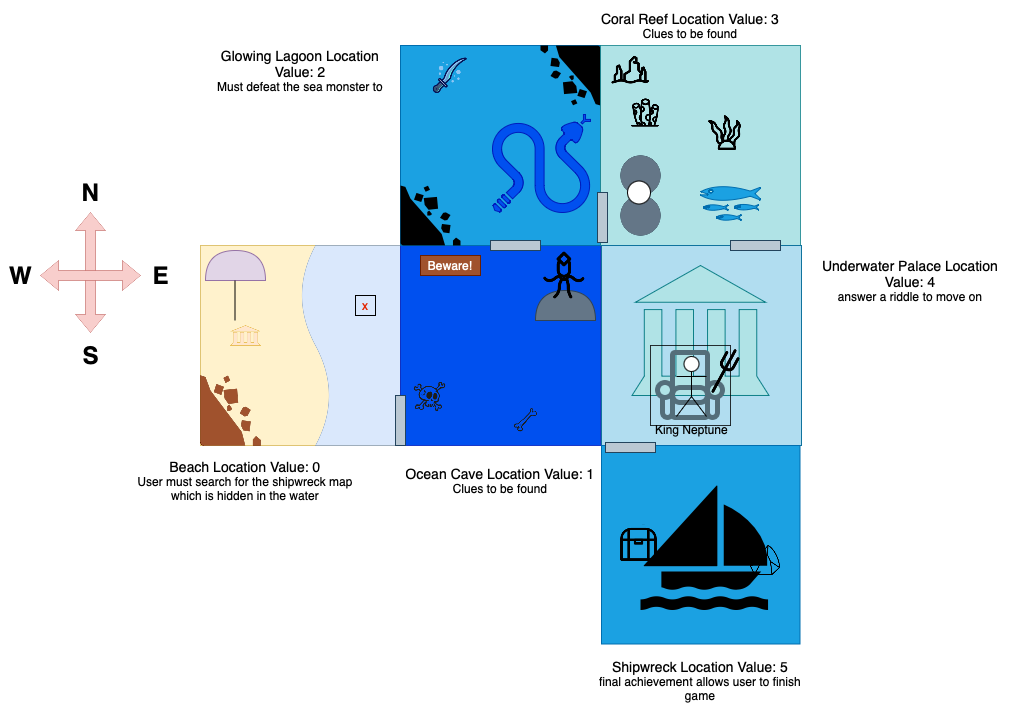

The diagram above was exported from draw.io. Its source (the exported page's mxGraphModel, read from the mxfile embedded in the PNG):
<mxGraphModel dx="1826" dy="672" grid="1" gridSize="10" guides="1" tooltips="1" connect="1" arrows="1" fold="1" page="1" pageScale="1" pageWidth="850" pageHeight="1100" math="0" shadow="0">
  <root>
    <mxCell id="0" />
    <mxCell id="1" parent="0" />
    <mxCell id="g9ofbd2_c-rnQjUEW4uB-1" value="" style="shape=flexArrow;endArrow=classic;startArrow=classic;html=1;rounded=0;fillColor=#f8cecc;strokeColor=#b85450;strokeWidth=0;" parent="1" edge="1">
      <mxGeometry width="100" height="100" relative="1" as="geometry">
        <mxPoint x="-190" y="357" as="sourcePoint" />
        <mxPoint x="-190" y="237" as="targetPoint" />
      </mxGeometry>
    </mxCell>
    <mxCell id="g9ofbd2_c-rnQjUEW4uB-2" value="" style="shape=flexArrow;endArrow=classic;startArrow=classic;html=1;rounded=0;fillColor=#f8cecc;strokeColor=#b85450;strokeWidth=0;" parent="1" edge="1">
      <mxGeometry width="100" height="100" relative="1" as="geometry">
        <mxPoint x="-140" y="300" as="sourcePoint" />
        <mxPoint x="-240" y="300" as="targetPoint" />
      </mxGeometry>
    </mxCell>
    <mxCell id="g9ofbd2_c-rnQjUEW4uB-3" value="N" style="text;strokeColor=none;fillColor=none;html=1;fontSize=24;fontStyle=1;verticalAlign=middle;align=center;" parent="1" vertex="1">
      <mxGeometry x="-210" y="197" width="40" height="40" as="geometry" />
    </mxCell>
    <mxCell id="g9ofbd2_c-rnQjUEW4uB-4" value="E" style="text;strokeColor=none;fillColor=none;html=1;fontSize=24;fontStyle=1;verticalAlign=middle;align=center;" parent="1" vertex="1">
      <mxGeometry x="-140" y="280" width="40" height="40" as="geometry" />
    </mxCell>
    <mxCell id="g9ofbd2_c-rnQjUEW4uB-5" value="S" style="text;strokeColor=none;fillColor=none;html=1;fontSize=24;fontStyle=1;verticalAlign=middle;align=center;" parent="1" vertex="1">
      <mxGeometry x="-210" y="360" width="40" height="40" as="geometry" />
    </mxCell>
    <mxCell id="g9ofbd2_c-rnQjUEW4uB-6" value="W" style="text;strokeColor=none;fillColor=none;html=1;fontSize=24;fontStyle=1;verticalAlign=middle;align=center;" parent="1" vertex="1">
      <mxGeometry x="-280" y="280" width="40" height="40" as="geometry" />
    </mxCell>
    <mxCell id="g9ofbd2_c-rnQjUEW4uB-7" value="" style="whiteSpace=wrap;html=1;aspect=fixed;strokeWidth=0;fillColor=#fff2cc;strokeColor=#d6b656;" parent="1" vertex="1">
      <mxGeometry x="-80" y="270" width="200" height="200" as="geometry" />
    </mxCell>
    <mxCell id="g9ofbd2_c-rnQjUEW4uB-8" value="" style="shape=document;whiteSpace=wrap;html=1;boundedLbl=1;rotation=90;fillColor=#dae8fc;strokeColor=#6c8ebf;strokeWidth=0;" parent="1" vertex="1">
      <mxGeometry x="-30" y="320" width="200" height="100" as="geometry" />
    </mxCell>
    <UserObject label="&lt;font style=&quot;font-size: 14px;&quot;&gt;Beach Location Value: 0&lt;/font&gt;&lt;div&gt;User must search for the shipwreck map which is hidden in the water&lt;/div&gt;" placeholders="1" name="Variable" id="g9ofbd2_c-rnQjUEW4uB-9">
      <mxCell style="text;html=1;strokeColor=none;fillColor=none;align=center;verticalAlign=middle;whiteSpace=wrap;overflow=hidden;" parent="1" vertex="1">
        <mxGeometry x="-145" y="480" width="220" height="50" as="geometry" />
      </mxCell>
    </UserObject>
    <mxCell id="g9ofbd2_c-rnQjUEW4uB-10" value="" style="shape=or;whiteSpace=wrap;html=1;rotation=-90;fillColor=#e1d5e7;strokeColor=#9673a6;" parent="1" vertex="1">
      <mxGeometry x="-60" y="260" width="30" height="60" as="geometry" />
    </mxCell>
    <mxCell id="g9ofbd2_c-rnQjUEW4uB-11" value="" style="endArrow=none;html=1;rounded=0;" parent="1" edge="1">
      <mxGeometry width="50" height="50" relative="1" as="geometry">
        <mxPoint x="-45.5" y="345" as="sourcePoint" />
        <mxPoint x="-45.5" y="305" as="targetPoint" />
      </mxGeometry>
    </mxCell>
    <mxCell id="g9ofbd2_c-rnQjUEW4uB-12" value="" style="shape=mxgraph.signs.travel.museum;html=1;pointerEvents=1;fillColor=#ffe6cc;strokeColor=#d79b00;verticalLabelPosition=bottom;verticalAlign=top;align=center;sketch=0;strokeWidth=0;" parent="1" vertex="1">
      <mxGeometry x="-50" y="350" width="30" height="20" as="geometry" />
    </mxCell>
    <mxCell id="g9ofbd2_c-rnQjUEW4uB-13" value="" style="shape=mxgraph.signs.safety.falling_rocks;html=1;pointerEvents=1;fillColor=#a0522d;strokeColor=#6D1F00;verticalLabelPosition=bottom;verticalAlign=top;align=center;sketch=0;fontColor=#ffffff;strokeWidth=0;" parent="1" vertex="1">
      <mxGeometry x="-80" y="400" width="60" height="70" as="geometry" />
    </mxCell>
    <mxCell id="g9ofbd2_c-rnQjUEW4uB-14" value="" style="whiteSpace=wrap;html=1;aspect=fixed;fillColor=none;" parent="1" vertex="1">
      <mxGeometry x="75" y="320" width="20" height="20" as="geometry" />
    </mxCell>
    <UserObject label="&lt;span style=&quot;color: light-dark(rgb(227, 36, 0), rgb(237, 237, 237));&quot;&gt;x&lt;/span&gt;" placeholders="1" name="Variable" id="g9ofbd2_c-rnQjUEW4uB-15">
      <mxCell style="text;html=1;strokeColor=none;fillColor=none;align=center;verticalAlign=middle;whiteSpace=wrap;overflow=hidden;" parent="1" vertex="1">
        <mxGeometry x="70" y="320" width="30" height="20" as="geometry" />
      </mxCell>
    </UserObject>
    <mxCell id="g9ofbd2_c-rnQjUEW4uB-17" value="" style="whiteSpace=wrap;html=1;aspect=fixed;fillColor=#0050ef;fontColor=#ffffff;strokeColor=#001DBC;strokeWidth=0;" parent="1" vertex="1">
      <mxGeometry x="120" y="270" width="200" height="200" as="geometry" />
    </mxCell>
    <UserObject label="&lt;font style=&quot;font-size: 14px;&quot;&gt;Ocean Cave Location Value: 1&lt;/font&gt;&lt;div&gt;Clues to be found&lt;/div&gt;" placeholders="1" name="Variable" id="g9ofbd2_c-rnQjUEW4uB-18">
      <mxCell style="text;html=1;strokeColor=none;fillColor=none;align=center;verticalAlign=middle;whiteSpace=wrap;overflow=hidden;" parent="1" vertex="1">
        <mxGeometry x="110" y="480" width="220" height="50" as="geometry" />
      </mxCell>
    </UserObject>
    <mxCell id="g9ofbd2_c-rnQjUEW4uB-19" value="" style="shape=or;whiteSpace=wrap;html=1;rotation=-90;fillColor=#647687;fontColor=#ffffff;strokeColor=#314354;" parent="1" vertex="1">
      <mxGeometry x="270" y="300" width="30" height="60" as="geometry" />
    </mxCell>
    <mxCell id="g9ofbd2_c-rnQjUEW4uB-20" value="" style="shape=image;html=1;verticalAlign=top;verticalLabelPosition=bottom;labelBackgroundColor=#ffffff;imageAspect=0;aspect=fixed;image=https://cdn2.iconfinder.com/data/icons/halloween-scarry-hand-drawn-black-1/257/16-halloween-skull-bones-scarry-skeleton-128.png" parent="1" vertex="1">
      <mxGeometry x="130" y="402" width="40" height="40" as="geometry" />
    </mxCell>
    <mxCell id="g9ofbd2_c-rnQjUEW4uB-22" value="" style="shape=image;html=1;verticalAlign=top;verticalLabelPosition=bottom;labelBackgroundColor=#ffffff;imageAspect=0;aspect=fixed;image=https://cdn2.iconfinder.com/data/icons/halloween-scarry-hand-drawn-black-1/257/02-halloween-bone-skeleton-skull-scarry-128.png" parent="1" vertex="1">
      <mxGeometry x="230" y="430" width="30" height="30" as="geometry" />
    </mxCell>
    <mxCell id="g9ofbd2_c-rnQjUEW4uB-23" value="" style="shape=image;html=1;verticalAlign=top;verticalLabelPosition=bottom;labelBackgroundColor=#ffffff;imageAspect=0;aspect=fixed;image=https://cdn1.iconfinder.com/data/icons/sea-24/32/Artboard_10sea-128.png" parent="1" vertex="1">
      <mxGeometry x="260" y="275" width="50" height="50" as="geometry" />
    </mxCell>
    <mxCell id="g9ofbd2_c-rnQjUEW4uB-25" value="Beware!" style="rounded=0;whiteSpace=wrap;html=1;fillColor=#a0522d;fontColor=#ffffff;strokeColor=#6D1F00;" parent="1" vertex="1">
      <mxGeometry x="140" y="280" width="60" height="20" as="geometry" />
    </mxCell>
    <mxCell id="g9ofbd2_c-rnQjUEW4uB-26" value="" style="whiteSpace=wrap;html=1;aspect=fixed;fillColor=#1ba1e2;fontColor=#ffffff;strokeColor=#006EAF;" parent="1" vertex="1">
      <mxGeometry x="120" y="70" width="200" height="200" as="geometry" />
    </mxCell>
    <UserObject label="&lt;font style=&quot;font-size: 14px;&quot;&gt;Glowing Lagoon Location Value: 2&lt;/font&gt;&lt;div&gt;Must defeat the sea monster to move on&lt;/div&gt;" placeholders="1" name="Variable" id="g9ofbd2_c-rnQjUEW4uB-27">
      <mxCell style="text;html=1;strokeColor=none;fillColor=none;align=center;verticalAlign=middle;whiteSpace=wrap;overflow=hidden;" parent="1" vertex="1">
        <mxGeometry x="-80" y="70" width="200" height="50" as="geometry" />
      </mxCell>
    </UserObject>
    <mxCell id="g9ofbd2_c-rnQjUEW4uB-28" value="" style="shape=mxgraph.signs.safety.falling_rocks;html=1;pointerEvents=1;fillColor=#000000;strokeColor=none;verticalLabelPosition=bottom;verticalAlign=top;align=center;" parent="1" vertex="1">
      <mxGeometry x="120" y="210" width="60" height="60" as="geometry" />
    </mxCell>
    <mxCell id="g9ofbd2_c-rnQjUEW4uB-29" value="" style="shape=mxgraph.signs.safety.falling_rocks;html=1;pointerEvents=1;fillColor=#000000;strokeColor=none;verticalLabelPosition=bottom;verticalAlign=top;align=center;rotation=-180;" parent="1" vertex="1">
      <mxGeometry x="260" y="70" width="60" height="60" as="geometry" />
    </mxCell>
    <mxCell id="g9ofbd2_c-rnQjUEW4uB-30" value="" style="shape=image;html=1;verticalAlign=top;verticalLabelPosition=bottom;labelBackgroundColor=#ffffff;imageAspect=0;aspect=fixed;image=https://cdn4.iconfinder.com/data/icons/game-of-thrones-4/64/game_of_thrones_game_thrones_series_ice_sword_weapon-128.png" parent="1" vertex="1">
      <mxGeometry x="147.5" y="77.5" width="45" height="45" as="geometry" />
    </mxCell>
    <mxCell id="g9ofbd2_c-rnQjUEW4uB-31" value="" style="shape=mxgraph.signs.animals.snake;html=1;pointerEvents=1;fillColor=#0050ef;strokeColor=#001DBC;verticalLabelPosition=bottom;verticalAlign=top;align=center;sketch=0;fontColor=#ffffff;" parent="1" vertex="1">
      <mxGeometry x="212" y="139" width="98" height="98" as="geometry" />
    </mxCell>
    <mxCell id="g9ofbd2_c-rnQjUEW4uB-32" value="" style="whiteSpace=wrap;html=1;aspect=fixed;fillColor=#b0e3e6;strokeColor=#0e8088;strokeWidth=0;" parent="1" vertex="1">
      <mxGeometry x="320" y="70" width="200" height="200" as="geometry" />
    </mxCell>
    <mxCell id="g9ofbd2_c-rnQjUEW4uB-33" value="" style="shape=image;html=1;verticalAlign=top;verticalLabelPosition=bottom;labelBackgroundColor=#ffffff;imageAspect=0;aspect=fixed;image=https://cdn1.iconfinder.com/data/icons/sea-24/32/Artboard_26sea-128.png;imageBackground=none;" parent="1" vertex="1">
      <mxGeometry x="330" y="75" width="40" height="40" as="geometry" />
    </mxCell>
    <mxCell id="g9ofbd2_c-rnQjUEW4uB-34" value="" style="shape=image;html=1;verticalAlign=top;verticalLabelPosition=bottom;labelBackgroundColor=#ffffff;imageAspect=0;aspect=fixed;image=https://cdn1.iconfinder.com/data/icons/sea-24/32/Artboard_2sea-128.png" parent="1" vertex="1">
      <mxGeometry x="350" y="122.5" width="30" height="30" as="geometry" />
    </mxCell>
    <mxCell id="g9ofbd2_c-rnQjUEW4uB-36" value="" style="shape=image;html=1;verticalAlign=top;verticalLabelPosition=bottom;labelBackgroundColor=#ffffff;imageAspect=0;aspect=fixed;image=https://cdn1.iconfinder.com/data/icons/sea-24/32/Artboard_15sea-128.png" parent="1" vertex="1">
      <mxGeometry x="426" y="139" width="37" height="37" as="geometry" />
    </mxCell>
    <mxCell id="g9ofbd2_c-rnQjUEW4uB-37" value="" style="shape=mxgraph.signs.animals.fish_hatchery;html=1;pointerEvents=1;fillColor=#1ba1e2;strokeColor=#006EAF;verticalLabelPosition=bottom;verticalAlign=top;align=center;sketch=0;fontColor=#ffffff;" parent="1" vertex="1">
      <mxGeometry x="420" y="205.5" width="60" height="41.5" as="geometry" />
    </mxCell>
    <UserObject label="&lt;font style=&quot;font-size: 14px;&quot;&gt;Coral Reef Location Value: 3&lt;/font&gt;&lt;div&gt;Clues to be found&lt;/div&gt;" placeholders="1" name="Variable" id="g9ofbd2_c-rnQjUEW4uB-38">
      <mxCell style="text;html=1;strokeColor=none;fillColor=none;align=center;verticalAlign=middle;whiteSpace=wrap;overflow=hidden;" parent="1" vertex="1">
        <mxGeometry x="320" y="25" width="180" height="50" as="geometry" />
      </mxCell>
    </UserObject>
    <mxCell id="g9ofbd2_c-rnQjUEW4uB-39" value="" style="verticalLabelPosition=bottom;verticalAlign=top;html=1;shape=mxgraph.basic.drop;rotation=-180;fillColor=#647687;fontColor=#ffffff;strokeColor=#314354;strokeWidth=0;" parent="1" vertex="1">
      <mxGeometry x="330" y="180" width="60" height="40" as="geometry" />
    </mxCell>
    <mxCell id="g9ofbd2_c-rnQjUEW4uB-40" value="" style="verticalLabelPosition=bottom;verticalAlign=top;html=1;shape=mxgraph.basic.drop;rotation=-180;fillColor=#647687;fontColor=#ffffff;strokeColor=#314354;strokeWidth=0;" parent="1" vertex="1">
      <mxGeometry x="330" y="220" width="60" height="40" as="geometry" />
    </mxCell>
    <mxCell id="g9ofbd2_c-rnQjUEW4uB-41" value="" style="ellipse;whiteSpace=wrap;html=1;aspect=fixed;" parent="1" vertex="1">
      <mxGeometry x="347" y="205.5" width="23" height="23" as="geometry" />
    </mxCell>
    <mxCell id="g9ofbd2_c-rnQjUEW4uB-42" value="" style="whiteSpace=wrap;html=1;aspect=fixed;fillColor=#b1ddf0;strokeColor=#10739e;" parent="1" vertex="1">
      <mxGeometry x="321" y="270" width="200" height="200" as="geometry" />
    </mxCell>
    <mxCell id="g9ofbd2_c-rnQjUEW4uB-43" value="" style="shape=mxgraph.signs.travel.museum;html=1;pointerEvents=1;fillColor=#b0e3e6;strokeColor=#0e8088;verticalLabelPosition=bottom;verticalAlign=top;align=center;" parent="1" vertex="1">
      <mxGeometry x="351.5" y="290" width="137" height="130" as="geometry" />
    </mxCell>
    <mxCell id="g9ofbd2_c-rnQjUEW4uB-44" value="" style="shape=image;html=1;verticalAlign=top;verticalLabelPosition=bottom;labelBackgroundColor=#ffffff;imageAspect=0;aspect=fixed;image=https://cdn2.iconfinder.com/data/icons/bitsies/128/Couch-128.png;strokeWidth=0;imageBorder=default;" parent="1" vertex="1">
      <mxGeometry x="370" y="370" width="80" height="80" as="geometry" />
    </mxCell>
    <mxCell id="g9ofbd2_c-rnQjUEW4uB-45" value="King Neptune" style="shape=umlActor;verticalLabelPosition=bottom;verticalAlign=top;html=1;outlineConnect=0;" parent="1" vertex="1">
      <mxGeometry x="396" y="381" width="30" height="60" as="geometry" />
    </mxCell>
    <UserObject label="&lt;font style=&quot;font-size: 14px;&quot;&gt;Underwater Palace Location Value: 4&lt;/font&gt;&lt;div&gt;answer a riddle to move on&lt;/div&gt;" placeholders="1" name="Variable" id="g9ofbd2_c-rnQjUEW4uB-46">
      <mxCell style="text;html=1;strokeColor=none;fillColor=none;align=center;verticalAlign=middle;whiteSpace=wrap;overflow=hidden;" parent="1" vertex="1">
        <mxGeometry x="520" y="280" width="220" height="50" as="geometry" />
      </mxCell>
    </UserObject>
    <mxCell id="g9ofbd2_c-rnQjUEW4uB-47" value="" style="shape=image;html=1;verticalAlign=top;verticalLabelPosition=bottom;labelBackgroundColor=#ffffff;imageAspect=0;aspect=fixed;image=https://cdn1.iconfinder.com/data/icons/sea-24/32/Artboard_11sea-128.png" parent="1" vertex="1">
      <mxGeometry x="420" y="372" width="48" height="48" as="geometry" />
    </mxCell>
    <mxCell id="g9ofbd2_c-rnQjUEW4uB-48" value="" style="whiteSpace=wrap;html=1;aspect=fixed;fillColor=#1ba1e2;strokeColor=#006EAF;fontColor=#ffffff;" parent="1" vertex="1">
      <mxGeometry x="321" y="470" width="198.5" height="198.5" as="geometry" />
    </mxCell>
    <mxCell id="g9ofbd2_c-rnQjUEW4uB-50" value="" style="shape=mxgraph.signs.sports.sail_boat;html=1;pointerEvents=1;fillColor=#000000;strokeColor=none;verticalLabelPosition=bottom;verticalAlign=top;align=center;" parent="1" vertex="1">
      <mxGeometry x="360" y="510" width="130" height="124.5" as="geometry" />
    </mxCell>
    <mxCell id="g9ofbd2_c-rnQjUEW4uB-51" value="" style="shape=image;html=1;verticalAlign=top;verticalLabelPosition=bottom;labelBackgroundColor=#ffffff;imageAspect=0;aspect=fixed;image=https://cdn1.iconfinder.com/data/icons/sea-24/32/Artboard_6sea-128.png" parent="1" vertex="1">
      <mxGeometry x="339" y="549.75" width="39" height="39" as="geometry" />
    </mxCell>
    <mxCell id="g9ofbd2_c-rnQjUEW4uB-52" value="" style="shape=image;html=1;verticalAlign=top;verticalLabelPosition=bottom;labelBackgroundColor=#ffffff;imageAspect=0;aspect=fixed;image=https://cdn2.iconfinder.com/data/icons/harry-potter-outline-collection-1/60/39_-_Harry_Potter_-_Outline_-_Philosophers_Stone-128.png" parent="1" vertex="1">
      <mxGeometry x="470" y="570" width="30" height="30" as="geometry" />
    </mxCell>
    <UserObject label="&lt;font style=&quot;font-size: 14px;&quot;&gt;Shipwreck Location Value: 5&lt;/font&gt;&lt;div&gt;final achievement allows user to finish game&lt;/div&gt;" placeholders="1" name="Variable" id="g9ofbd2_c-rnQjUEW4uB-53">
      <mxCell style="text;html=1;strokeColor=none;fillColor=none;align=center;verticalAlign=middle;whiteSpace=wrap;overflow=hidden;" parent="1" vertex="1">
        <mxGeometry x="310" y="680" width="220" height="50" as="geometry" />
      </mxCell>
    </UserObject>
    <mxCell id="2oY6HhadSB7idl99Dr1S-5" value="" style="rounded=0;whiteSpace=wrap;html=1;fillColor=#bac8d3;strokeColor=#23445d;rotation=90;" vertex="1" parent="1">
      <mxGeometry x="95" y="440" width="50" height="10" as="geometry" />
    </mxCell>
    <mxCell id="2oY6HhadSB7idl99Dr1S-6" value="" style="rounded=0;whiteSpace=wrap;html=1;fillColor=#bac8d3;strokeColor=#23445d;rotation=0;" vertex="1" parent="1">
      <mxGeometry x="210" y="265" width="50" height="10" as="geometry" />
    </mxCell>
    <mxCell id="2oY6HhadSB7idl99Dr1S-7" value="" style="rounded=0;whiteSpace=wrap;html=1;fillColor=#bac8d3;strokeColor=#23445d;rotation=90;" vertex="1" parent="1">
      <mxGeometry x="297" y="237" width="50" height="10" as="geometry" />
    </mxCell>
    <mxCell id="2oY6HhadSB7idl99Dr1S-8" value="" style="rounded=0;whiteSpace=wrap;html=1;fillColor=#bac8d3;strokeColor=#23445d;rotation=0;" vertex="1" parent="1">
      <mxGeometry x="450" y="265" width="50" height="10" as="geometry" />
    </mxCell>
    <mxCell id="2oY6HhadSB7idl99Dr1S-9" value="" style="rounded=0;whiteSpace=wrap;html=1;fillColor=#bac8d3;strokeColor=#23445d;rotation=0;" vertex="1" parent="1">
      <mxGeometry x="325" y="467" width="50" height="10" as="geometry" />
    </mxCell>
  </root>
</mxGraphModel>